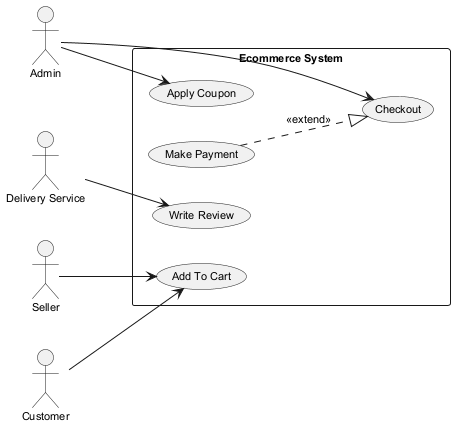

The diagram above was rendered by PlantUML. Its source (embedded in the PNG):
@startuml
skinparam backgroundColor #FFFFFF
skinparam classBackgroundColor #F1F8E9
skinparam classBorderColor #33691E
skinparam defaultFontSize 11
left to right direction
actor "Delivery Service" as DS
actor "Customer" as C
actor "Admin" as A
actor "Seller" as S
rectangle "Ecommerce System" {
  usecase "Add To Cart" as UC_AddToCart
  usecase "Checkout" as UC_Checkout
  usecase "Make Payment" as UC_MakePayment
  usecase "Write Review" as UC_WriteReview
  usecase "Apply Coupon" as UC_ApplyCoupon
}
DS --> UC_WriteReview
C --> UC_AddToCart
A --> UC_ApplyCoupon
A --> UC_Checkout
S --> UC_AddToCart
UC_MakePayment ..|> UC_Checkout : <<extend>>
@enduml